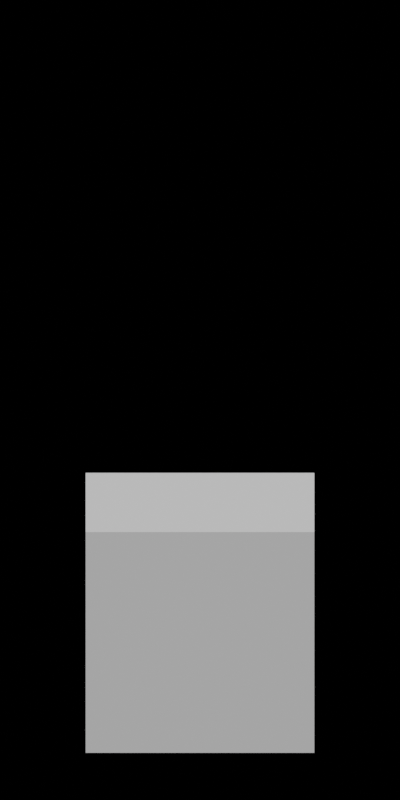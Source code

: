 # Source: lib_64px.blend  (saved by Blender 2.83.19; exported with 4.5.12 LTS)
import bpy
from mathutils import Matrix  # noqa: F401  (used for matrix-valued properties, if any)

bpy.ops.wm.read_factory_settings(use_empty=True)
scene = bpy.context.scene
scene.name = 'Scene'

# ---- materials (node trees are filled in below, after node groups)
mat_shadow_catcher = bpy.data.materials.new('shadow catcher')
mat_shadow_catcher.surface_render_method = 'BLENDED'
mat_shadow_catcher.blend_method = 'BLEND'
mat_shadow_catcher.use_transparency_overlap = False
mat_shadow_catcher.show_transparent_back = False
mat_shadow_catcher.use_transparent_shadow = False
mat_shadow_catcher.diffuse_color = (0.1193, 0.1193, 0.1193, 1.0)
mat_shadow_catcher.roughness = 0.3485

# ---- material node trees
mat_shadow_catcher.use_nodes = True; mat_shadow_catcher.node_tree.nodes.clear()
_N = mat_shadow_catcher.node_tree.nodes; _L = mat_shadow_catcher.node_tree.links
n0 = _N.new('ShaderNodeBsdfPrincipled'); n0.name = 'Principled BSDF'; n0.location = (429, 652)
n0.distribution = 'GGX'
n0.subsurface_method = 'BURLEY'
n0.inputs[0].default_value = (0.0, 0.0, 0.0, 0.5022)
n0.inputs[2].default_value = 1.0
n0.inputs[3].default_value = 1.45
n0.inputs[13].default_value = 0.0
n0.inputs[20].default_value = 0.0
n0.inputs[27].default_value = (0.0, 0.0, 0.0, 1.0)
n0.inputs[28].default_value = 1.0
n1 = _N.new('ShaderNodeMath'); n1.name = 'Math'; n1.location = (248, 322)
n1.operation = 'DIVIDE'
n1.inputs[1].default_value = 2.0
n1.inputs[2].default_value = 0.0
n2 = _N.new('ShaderNodeShaderToRGB'); n2.name = 'Shader to RGB'; n2.location = (-213, 178)
n3 = _N.new('ShaderNodeBsdfDiffuse'); n3.name = 'Diffuse BSDF'; n3.location = (-217, 319)
n3.inputs[0].default_value = (1.0, 1.0, 1.0, 1.0)
n4 = _N.new('ShaderNodeValToRGB'); n4.name = 'ColorRamp'; n4.location = (-28, 317)
n4.color_ramp.interpolation = 'CONSTANT'
while len(n4.color_ramp.elements) > 1: n4.color_ramp.elements.remove(n4.color_ramp.elements[-1])
n4.color_ramp.elements[0].position = 0.0; n4.color_ramp.elements[0].color = (1.0, 1.0, 1.0, 1.0)
_e = n4.color_ramp.elements.new(0.8773); _e.color = (0.0, 0.0, 0.0, 1.0)
n5 = _N.new('ShaderNodeOutputMaterial'); n5.name = 'Material Output'; n5.location = (693, 647)
_L.new(n0.outputs[0], n5.inputs[0])
_L.new(n3.outputs[0], n2.inputs[0])
_L.new(n2.outputs[0], n4.inputs[0])
_L.new(n4.outputs[0], n1.inputs[0])
_L.new(n1.outputs[0], n0.inputs[4])
n5.is_active_output = True

# ---- cameras
cam_camera_front = bpy.data.cameras.new('camera_front')
cam_camera_front.type = 'ORTHO'
cam_camera_front.clip_end = 10.0
cam_camera_front.ortho_scale = 3.5
cam_camera_front.display_size = 0.5
cam_camera_front.show_background_images = True

# ---- lights
light_sun = bpy.data.lights.new('Sun', 'SUN')
light_sun.transmission_factor = 0.0
light_sun.angle = 0.001745
light_sun.energy = 3.0
light_sun.shadow_soft_size = 0.125
light_sun.shadow_cascade_max_distance = 100.0
light_sun.shadow_cascade_fade = 0.08485

# ---- meshes
me_plane = bpy.data.meshes.new('Plane')
me_plane.from_pydata([(-2.5, -2.5, 0.0), (2.5, -2.5, 0.0), (-2.5, 2.5, 0.0), (2.5, 2.5, 0.0)], [], [(0, 1, 3, 2)])
_uv = me_plane.uv_layers.new(name='UVMap')
_uv.uv.foreach_set('vector', [0.0, 0.0, 1.0, 0.0, 1.0, 1.0, 0.0, 1.0])
me_plane.materials.append(mat_shadow_catcher)
me_plane.use_remesh_fix_poles = True
me_plane.use_remesh_preserve_attributes = False
me_plane.use_mirror_vertex_groups = False
me_plane.update()
me_cube = bpy.data.meshes.new('Cube')
me_cube.from_pydata([(-1.0, -1.0, -1.0), (-1.0, -1.0, 1.0), (-1.0, 1.0, -1.0), (-1.0, 1.0, 1.0), (1.0, -1.0, -1.0), (1.0, -1.0, 1.0), (1.0, 1.0, -1.0), (1.0, 1.0, 1.0)], [], [(0, 1, 3, 2), (2, 3, 7, 6), (6, 7, 5, 4), (4, 5, 1, 0), (2, 6, 4, 0), (7, 3, 1, 5)])
_uv = me_cube.uv_layers.new(name='UVMap')
_uv.uv.foreach_set('vector', [0.375, 0.0, 0.625, 0.0, 0.625, 0.25, 0.375, 0.25, 0.375, 0.25, 0.625, 0.25, 0.625, 0.5, 0.375, 0.5, 0.375, 0.5, 0.625, 0.5, 0.625, 0.75, 0.375, 0.75, 0.375, 0.75, 0.625, 0.75, 0.625, 1.0, 0.375, 1.0, 0.125, 0.5, 0.375, 0.5, 0.375, 0.75, 0.125, 0.75, 0.625, 0.5, 0.875, 0.5, 0.875, 0.75, 0.625, 0.75])
me_cube.use_remesh_fix_poles = True
me_cube.use_remesh_preserve_attributes = False
me_cube.use_mirror_vertex_groups = False
me_cube.update()

# ---- objects
ob_shadow_catcher_container = bpy.data.objects.new('shadow catcher container', me_plane)
ob_camera_front = bpy.data.objects.new('camera_front', cam_camera_front)
ob_sun = bpy.data.objects.new('Sun', light_sun)
ob_cube = bpy.data.objects.new('Cube', me_cube)
ob_camera_front_creature = bpy.data.objects.new('camera_front_creature', cam_camera_front)
ob_camera_front_60degrees = bpy.data.objects.new('camera_front_60degrees', cam_camera_front)

# ---- transforms, parenting, visibility, modifiers, constraints
ob_shadow_catcher_container.location = (0.0, 0.0, 0.0)
ob_shadow_catcher_container.hide_select = True
ob_shadow_catcher_container.lineart.crease_threshold = 0.0
ob_camera_front.location = (0.0, -2.0, 3.5)
ob_camera_front.rotation_euler = (0.7854, 0.0, 0.0)
ob_camera_front.hide_select = True
ob_camera_front.lineart.crease_threshold = 0.0
ob_sun.location = (0.0, 0.0, 5.0)
ob_sun.rotation_mode = 'QUATERNION'
ob_sun.rotation_quaternion = (1.0, 0.25, -0.25, 0.165)
ob_sun.hide_select = True
ob_sun.lineart.crease_threshold = 0.0
ob_cube.location = (0.0, 0.0, 0.5)
ob_cube.scale = (0.5, 0.5, 0.5)
ob_cube.lineart.crease_threshold = 0.0
ob_camera_front_creature.location = (0.0, -2.0, 2.0)
ob_camera_front_creature.rotation_euler = (1.309, 0.0, 0.0)
ob_camera_front_creature.hide_select = True
ob_camera_front_creature.lineart.crease_threshold = 0.0
ob_camera_front_60degrees.location = (0.0, -2.0, 2.5)
ob_camera_front_60degrees.rotation_euler = (1.047, 0.0, 0.0)
ob_camera_front_60degrees.hide_select = True
ob_camera_front_60degrees.lineart.crease_threshold = 0.0

# ---- collection membership
scene.collection.objects.link(ob_shadow_catcher_container)
scene.collection.objects.link(ob_camera_front)
scene.collection.objects.link(ob_sun)
scene.collection.objects.link(ob_cube)
scene.collection.objects.link(ob_camera_front_creature)
scene.collection.objects.link(ob_camera_front_60degrees)

# ---- scene / render settings (as saved in the file)
scene.camera = ob_camera_front_creature
scene.frame_start = 1; scene.frame_end = 1; scene.frame_set(1)
scene.render.engine = 'BLENDER_EEVEE_NEXT'
scene.render.resolution_x = 32
scene.render.resolution_y = 64
scene.cycles.use_denoising = False
scene.cycles.samples = 128
scene.cycles.sampling_pattern = 'TABULATED_SOBOL'
scene.cycles.use_adaptive_sampling = False
scene.cycles.use_light_tree = False
scene.view_settings.view_transform = 'Filmic'
bpy.context.view_layer.update()
